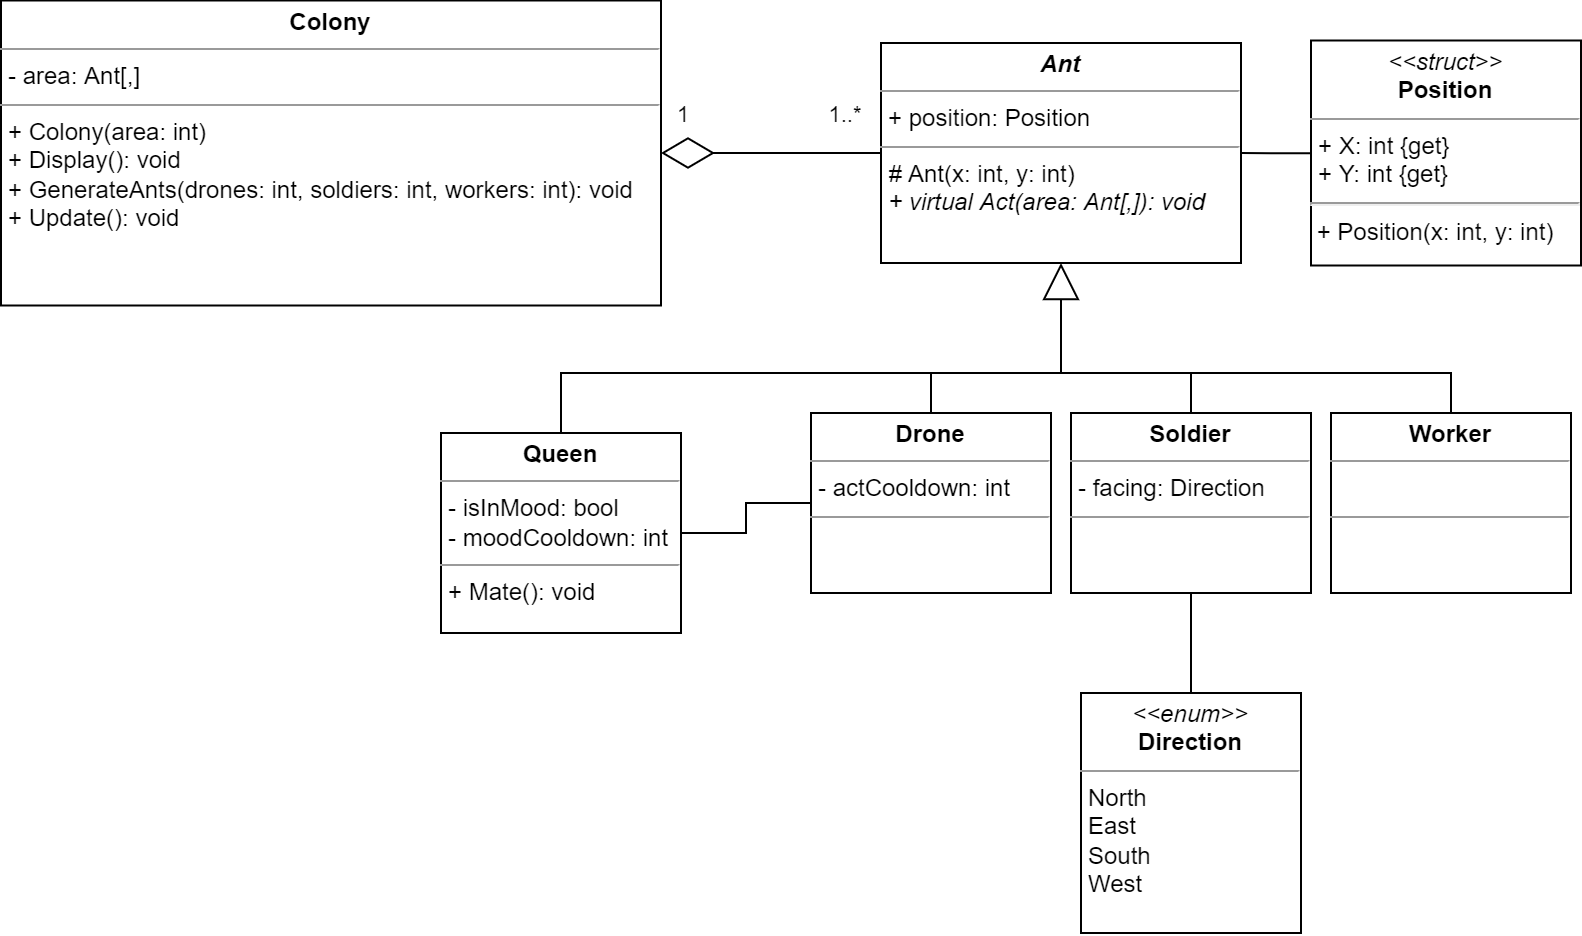

The diagram above was exported from draw.io. Its source (the exported page's mxGraphModel, read from the mxfile embedded in the PNG):
<mxGraphModel dx="1888" dy="579" grid="1" gridSize="10" guides="1" tooltips="1" connect="1" arrows="1" fold="1" page="1" pageScale="1" pageWidth="850" pageHeight="1100" math="0" shadow="0">
  <root>
    <mxCell id="0" />
    <mxCell id="1" parent="0" />
    <mxCell id="bHx-d-OQfKyNQ-zxnmiW-1" value="&lt;p style=&quot;margin: 0px ; margin-top: 4px ; text-align: center&quot;&gt;&lt;b&gt;Colony&lt;/b&gt;&lt;/p&gt;&lt;hr size=&quot;1&quot;&gt;&lt;p style=&quot;margin: 0px ; margin-left: 4px&quot;&gt;&lt;span&gt;- area: Ant[,]&lt;/span&gt;&lt;/p&gt;&lt;hr size=&quot;1&quot;&gt;&lt;p style=&quot;margin: 0px ; margin-left: 4px&quot;&gt;+ Colony(area: int)&lt;/p&gt;&lt;p style=&quot;margin: 0px ; margin-left: 4px&quot;&gt;+ Display(): void&lt;/p&gt;&lt;p style=&quot;margin: 0px ; margin-left: 4px&quot;&gt;+ GenerateAnts(drones: int, soldiers: int, workers: int): void&lt;/p&gt;&lt;p style=&quot;margin: 0px ; margin-left: 4px&quot;&gt;+ Update(): void&lt;/p&gt;" style="verticalAlign=top;align=left;overflow=fill;fontSize=12;fontFamily=Helvetica;html=1;" parent="1" vertex="1">
      <mxGeometry x="-80" y="43.75" width="330" height="152.5" as="geometry" />
    </mxCell>
    <mxCell id="HzZg9w9EAdblrxNPoQ6k-17" style="edgeStyle=orthogonalEdgeStyle;rounded=0;orthogonalLoop=1;jettySize=auto;html=1;endArrow=none;endFill=0;startArrow=block;startFill=0;startSize=16;" parent="1" source="bHx-d-OQfKyNQ-zxnmiW-2" edge="1">
      <mxGeometry relative="1" as="geometry">
        <mxPoint x="450" y="230" as="targetPoint" />
      </mxGeometry>
    </mxCell>
    <mxCell id="bHx-d-OQfKyNQ-zxnmiW-2" value="&lt;p style=&quot;margin: 0px ; margin-top: 4px ; text-align: center&quot;&gt;&lt;b&gt;&lt;i&gt;Ant&lt;/i&gt;&lt;/b&gt;&lt;/p&gt;&lt;hr size=&quot;1&quot;&gt;&lt;p style=&quot;margin: 0px ; margin-left: 4px&quot;&gt;+ position: Position&lt;/p&gt;&lt;hr size=&quot;1&quot;&gt;&lt;p style=&quot;margin: 0px ; margin-left: 4px&quot;&gt;&lt;i&gt;#&amp;nbsp;&lt;/i&gt;Ant(x: int, y: int)&lt;/p&gt;&lt;p style=&quot;margin: 0px ; margin-left: 4px&quot;&gt;&lt;i&gt;+ virtual Act(area: Ant[,]): void&lt;/i&gt;&lt;br&gt;&lt;/p&gt;" style="verticalAlign=top;align=left;overflow=fill;fontSize=12;fontFamily=Helvetica;html=1;" parent="1" vertex="1">
      <mxGeometry x="360" y="65" width="180" height="110" as="geometry" />
    </mxCell>
    <mxCell id="bHx-d-OQfKyNQ-zxnmiW-3" value="" style="endArrow=diamondThin;endFill=0;endSize=24;html=1;rounded=0;entryX=1;entryY=0.5;entryDx=0;entryDy=0;exitX=0;exitY=0.5;exitDx=0;exitDy=0;" parent="1" source="bHx-d-OQfKyNQ-zxnmiW-2" target="bHx-d-OQfKyNQ-zxnmiW-1" edge="1">
      <mxGeometry width="160" relative="1" as="geometry">
        <mxPoint x="360" y="240" as="sourcePoint" />
        <mxPoint x="520" y="240" as="targetPoint" />
      </mxGeometry>
    </mxCell>
    <mxCell id="bHx-d-OQfKyNQ-zxnmiW-4" value="1..*" style="edgeLabel;html=1;align=center;verticalAlign=middle;resizable=0;points=[];" parent="bHx-d-OQfKyNQ-zxnmiW-3" vertex="1" connectable="0">
      <mxGeometry x="-0.38" y="-1" relative="1" as="geometry">
        <mxPoint x="15" y="-19" as="offset" />
      </mxGeometry>
    </mxCell>
    <mxCell id="bHx-d-OQfKyNQ-zxnmiW-5" value="1" style="edgeLabel;html=1;align=center;verticalAlign=middle;resizable=0;points=[];" parent="bHx-d-OQfKyNQ-zxnmiW-3" vertex="1" connectable="0">
      <mxGeometry x="0.3367" relative="1" as="geometry">
        <mxPoint x="-26" y="-20" as="offset" />
      </mxGeometry>
    </mxCell>
    <mxCell id="HzZg9w9EAdblrxNPoQ6k-14" style="edgeStyle=orthogonalEdgeStyle;rounded=0;orthogonalLoop=1;jettySize=auto;html=1;entryX=0.5;entryY=0;entryDx=0;entryDy=0;exitX=0.5;exitY=0;exitDx=0;exitDy=0;endArrow=none;endFill=0;" parent="1" source="bHx-d-OQfKyNQ-zxnmiW-6" target="bHx-d-OQfKyNQ-zxnmiW-7" edge="1">
      <mxGeometry relative="1" as="geometry" />
    </mxCell>
    <mxCell id="HzZg9w9EAdblrxNPoQ6k-31" style="edgeStyle=orthogonalEdgeStyle;rounded=0;orthogonalLoop=1;jettySize=auto;html=1;entryX=0;entryY=0.5;entryDx=0;entryDy=0;startArrow=none;startFill=0;endArrow=none;endFill=0;startSize=16;" parent="1" source="bHx-d-OQfKyNQ-zxnmiW-6" target="bHx-d-OQfKyNQ-zxnmiW-7" edge="1">
      <mxGeometry relative="1" as="geometry" />
    </mxCell>
    <mxCell id="bHx-d-OQfKyNQ-zxnmiW-6" value="&lt;p style=&quot;margin: 0px ; margin-top: 4px ; text-align: center&quot;&gt;&lt;b&gt;Queen&lt;/b&gt;&lt;/p&gt;&lt;hr size=&quot;1&quot;&gt;&lt;p style=&quot;margin: 0px ; margin-left: 4px&quot;&gt;- isInMood: bool&lt;/p&gt;&lt;p style=&quot;margin: 0px ; margin-left: 4px&quot;&gt;- moodCooldown: int&lt;/p&gt;&lt;hr size=&quot;1&quot;&gt;&lt;p style=&quot;margin: 0px ; margin-left: 4px&quot;&gt;+ Mate(): void&lt;/p&gt;" style="verticalAlign=top;align=left;overflow=fill;fontSize=12;fontFamily=Helvetica;html=1;" parent="1" vertex="1">
      <mxGeometry x="140" y="260" width="120" height="100" as="geometry" />
    </mxCell>
    <mxCell id="HzZg9w9EAdblrxNPoQ6k-15" style="edgeStyle=orthogonalEdgeStyle;rounded=0;orthogonalLoop=1;jettySize=auto;html=1;entryX=0.5;entryY=0;entryDx=0;entryDy=0;endArrow=none;endFill=0;exitX=0.5;exitY=0;exitDx=0;exitDy=0;" parent="1" source="bHx-d-OQfKyNQ-zxnmiW-7" target="bHx-d-OQfKyNQ-zxnmiW-8" edge="1">
      <mxGeometry relative="1" as="geometry" />
    </mxCell>
    <mxCell id="bHx-d-OQfKyNQ-zxnmiW-7" value="&lt;p style=&quot;margin: 0px ; margin-top: 4px ; text-align: center&quot;&gt;&lt;b&gt;Drone&lt;/b&gt;&lt;/p&gt;&lt;hr size=&quot;1&quot;&gt;&lt;p style=&quot;margin: 0px ; margin-left: 4px&quot;&gt;- actCooldown: int&lt;/p&gt;&lt;hr size=&quot;1&quot;&gt;&lt;p style=&quot;margin: 0px ; margin-left: 4px&quot;&gt;&lt;br&gt;&lt;/p&gt;" style="verticalAlign=top;align=left;overflow=fill;fontSize=12;fontFamily=Helvetica;html=1;" parent="1" vertex="1">
      <mxGeometry x="325" y="250" width="120" height="90" as="geometry" />
    </mxCell>
    <mxCell id="HzZg9w9EAdblrxNPoQ6k-16" style="edgeStyle=orthogonalEdgeStyle;rounded=0;orthogonalLoop=1;jettySize=auto;html=1;entryX=0.5;entryY=0;entryDx=0;entryDy=0;endArrow=none;endFill=0;exitX=0.5;exitY=0;exitDx=0;exitDy=0;" parent="1" source="bHx-d-OQfKyNQ-zxnmiW-8" target="bHx-d-OQfKyNQ-zxnmiW-9" edge="1">
      <mxGeometry relative="1" as="geometry" />
    </mxCell>
    <mxCell id="bHx-d-OQfKyNQ-zxnmiW-8" value="&lt;p style=&quot;margin: 0px ; margin-top: 4px ; text-align: center&quot;&gt;&lt;b&gt;Soldier&lt;/b&gt;&lt;/p&gt;&lt;hr size=&quot;1&quot;&gt;&lt;p style=&quot;margin: 0px ; margin-left: 4px&quot;&gt;- facing: Direction&lt;/p&gt;&lt;hr size=&quot;1&quot;&gt;&lt;p style=&quot;margin: 0px ; margin-left: 4px&quot;&gt;&lt;br&gt;&lt;/p&gt;" style="verticalAlign=top;align=left;overflow=fill;fontSize=12;fontFamily=Helvetica;html=1;" parent="1" vertex="1">
      <mxGeometry x="455" y="250" width="120" height="90" as="geometry" />
    </mxCell>
    <mxCell id="bHx-d-OQfKyNQ-zxnmiW-9" value="&lt;p style=&quot;margin: 0px ; margin-top: 4px ; text-align: center&quot;&gt;&lt;b&gt;Worker&lt;/b&gt;&lt;/p&gt;&lt;hr size=&quot;1&quot;&gt;&lt;p style=&quot;margin: 0px ; margin-left: 4px&quot;&gt;&lt;br&gt;&lt;/p&gt;&lt;hr size=&quot;1&quot;&gt;&lt;p style=&quot;margin: 0px ; margin-left: 4px&quot;&gt;&lt;br&gt;&lt;/p&gt;" style="verticalAlign=top;align=left;overflow=fill;fontSize=12;fontFamily=Helvetica;html=1;" parent="1" vertex="1">
      <mxGeometry x="585" y="250" width="120" height="90" as="geometry" />
    </mxCell>
    <mxCell id="HzZg9w9EAdblrxNPoQ6k-30" style="edgeStyle=orthogonalEdgeStyle;rounded=0;orthogonalLoop=1;jettySize=auto;html=1;entryX=0.5;entryY=1;entryDx=0;entryDy=0;startArrow=none;startFill=0;endArrow=none;endFill=0;startSize=16;" parent="1" source="HzZg9w9EAdblrxNPoQ6k-19" target="bHx-d-OQfKyNQ-zxnmiW-8" edge="1">
      <mxGeometry relative="1" as="geometry" />
    </mxCell>
    <mxCell id="HzZg9w9EAdblrxNPoQ6k-19" value="&lt;p style=&quot;margin: 0px ; margin-top: 4px ; text-align: center&quot;&gt;&lt;i&gt;&amp;lt;&amp;lt;enum&amp;gt;&amp;gt;&lt;/i&gt;&lt;br&gt;&lt;b&gt;Direction&lt;/b&gt;&lt;/p&gt;&lt;hr size=&quot;1&quot;&gt;&lt;p style=&quot;margin: 0px ; margin-left: 4px&quot;&gt;North&lt;/p&gt;&lt;p style=&quot;margin: 0px ; margin-left: 4px&quot;&gt;East&lt;/p&gt;&lt;p style=&quot;margin: 0px ; margin-left: 4px&quot;&gt;South&lt;/p&gt;&lt;p style=&quot;margin: 0px ; margin-left: 4px&quot;&gt;West&lt;/p&gt;" style="verticalAlign=top;align=left;overflow=fill;fontSize=12;fontFamily=Helvetica;html=1;" parent="1" vertex="1">
      <mxGeometry x="460" y="390" width="110" height="120" as="geometry" />
    </mxCell>
    <mxCell id="HzZg9w9EAdblrxNPoQ6k-27" style="edgeStyle=orthogonalEdgeStyle;rounded=0;orthogonalLoop=1;jettySize=auto;html=1;entryX=1;entryY=0.5;entryDx=0;entryDy=0;startArrow=none;startFill=0;endArrow=none;endFill=0;startSize=16;" parent="1" source="HzZg9w9EAdblrxNPoQ6k-26" target="bHx-d-OQfKyNQ-zxnmiW-2" edge="1">
      <mxGeometry relative="1" as="geometry" />
    </mxCell>
    <mxCell id="HzZg9w9EAdblrxNPoQ6k-26" value="&lt;p style=&quot;margin: 0px ; margin-top: 4px ; text-align: center&quot;&gt;&lt;i&gt;&amp;lt;&amp;lt;struct&amp;gt;&amp;gt;&lt;/i&gt;&lt;br&gt;&lt;b&gt;Position&lt;/b&gt;&lt;/p&gt;&lt;hr size=&quot;1&quot;&gt;&lt;p style=&quot;margin: 0px ; margin-left: 4px&quot;&gt;+ X: int {get}&lt;/p&gt;&lt;p style=&quot;margin: 0px ; margin-left: 4px&quot;&gt;+ Y: int {get}&lt;/p&gt;&lt;hr&gt;&amp;nbsp;+ Position(x: int, y: int)" style="verticalAlign=top;align=left;overflow=fill;fontSize=12;fontFamily=Helvetica;html=1;" parent="1" vertex="1">
      <mxGeometry x="575" y="63.75" width="135" height="112.5" as="geometry" />
    </mxCell>
  </root>
</mxGraphModel>